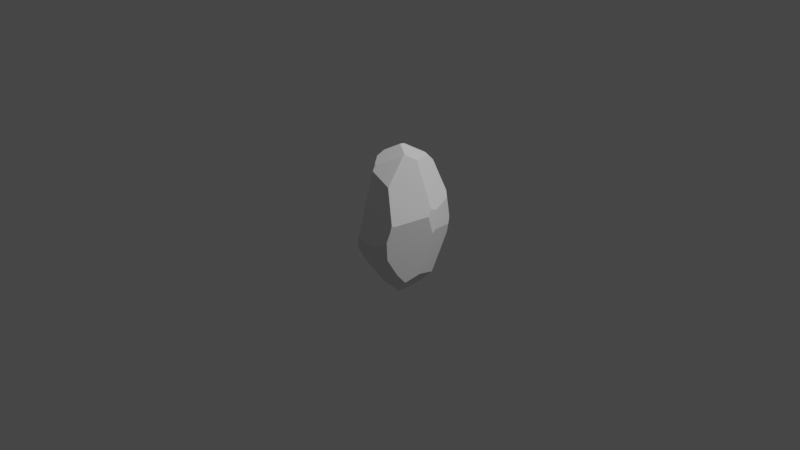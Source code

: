 # Source: Crystal.blend  (saved by Blender 2.80.75; exported with 4.5.12 LTS)
import bpy
from mathutils import Matrix  # noqa: F401  (used for matrix-valued properties, if any)

bpy.ops.wm.read_factory_settings(use_empty=True)
scene = bpy.context.scene
scene.name = 'Scene'

# ---- collections
col_collection = bpy.data.collections.new('Collection'); scene.collection.children.link(col_collection)

# ---- world
world_world = bpy.data.worlds.new('World'); scene.world = world_world
world_world.use_nodes = True; world_world.node_tree.nodes.clear()
_N = world_world.node_tree.nodes; _L = world_world.node_tree.links
n0 = _N.new('ShaderNodeOutputWorld'); n0.name = 'World Output'; n0.location = (300, 300)
n1 = _N.new('ShaderNodeBackground'); n1.name = 'Background'; n1.location = (10, 300)
n1.inputs[0].default_value = (0.05088, 0.05088, 0.05088, 1.0)
_L.new(n1.outputs[0], n0.inputs[0])
n0.is_active_output = True
world_world.color = (0.05088, 0.05088, 0.05088)
world_world.use_sun_shadow = False
world_world.sun_shadow_jitter_overblur = 0.0

# ---- cameras
cam_camera = bpy.data.cameras.new('Camera')
cam_camera.clip_end = 100.0
cam_camera.ortho_scale = 7.314

# ---- lights
light_light = bpy.data.lights.new('Light', 'POINT')
light_light.transmission_factor = 0.0
light_light.energy = 1000.0
light_light.shadow_soft_size = 0.1
light_light.shadow_maximum_resolution = 0.006
light_light.use_absolute_resolution = True

# ---- meshes
me_sphere = bpy.data.meshes.new('Sphere')
me_sphere.from_pydata([(-0.002766, 0.007467, 0.8135), (-0.00145, 0.06822, 0.8051), (0.007234, 0.01048, 0.8153), (-0.001136, 0.06831, 0.8051), (0.1263, 0.2382, 0.6989), (0.1311, 0.2394, 0.6962), (0.2212, 0.02734, 0.7039), (0.1678, 0.2195, 0.6828), (-0.001242, 0.06748, 0.8054), (0.002992, 0.01483, 0.8164), (0.007234, 0.008291, 0.8146), (-0.003389, 0.006389, 0.8131), (0.1403, -0.077, 0.7532), (-0.1242, -0.08612, 0.7431), (-0.003862, 0.006177, 0.8129), (0.1433, -0.06105, 0.765), (0.01179, 0.007198, 0.8139), (-0.08321, -0.2393, 0.6301), (-0.1292, 0.165, 0.7012), (-0.191, 0.09123, 0.6693), (0.2542, 0.4525, -0.04721), (0.2758, 0.4393, 0.003289), (0.09133, 0.2967, 0.6453), (0.1651, 0.2982, 0.6221), (0.2984, 0.3668, 0.3027), (0.1739, 0.2996, 0.6139), (-0.08493, 0.3199, 0.5888), (-0.3845, -0.2014, -0.3328), (-0.296, -0.303, -0.3092), (-0.1503, -0.1553, 0.6915), (-0.1074, -0.2252, 0.6403), (-0.08394, -0.2697, 0.5929), (-0.3781, 0.02092, 0.37), (0.2801, -0.3619, 0.1447), (0.154, -0.2906, 0.4845), (-0.08031, -0.2779, 0.5815), (-0.1338, -0.4276, -0.07745), (0.294, -0.3506, 0.1287), (0.2758, -0.3779, 0.07397), (0.2512, -0.4045, -0.04054), (-0.3745, 0.2741, -0.3092), (-0.4542, 0.05004, 0.1717), (-0.4007, -0.1742, -0.311), (0.4355, 0.02015, 0.2544), (0.4444, -0.02391, 0.1863), (-0.224, 0.4324, 0.1479), (-0.1789, 0.4713, -0.02617), (-0.3067, 0.3419, -0.3092), (-0.4181, 0.2426, -0.007667), (-0.3774, 0.2747, -0.2885), (0.2699, -0.1955, -0.5742), (0.289, -0.1882, -0.5529), (-0.3726, 0.2664, -0.3263), (-0.363, -0.007223, -0.5124), (0.007234, 0.2495, -0.7148), (0.1104, 0.2036, -0.7348), (0.08815, -0.06199, -0.7735), (0.1174, 0.1936, -0.7372), (-0.03625, 0.2416, -0.7107), (-0.2794, -0.3196, -0.3092), (-0.175, -0.4058, -0.1662), (-0.2752, -0.3255, -0.2993), (-0.08349, -0.4356, -0.122), (0.09599, -0.4336, -0.1435), (0.2375, -0.383, -0.2477), (0.2643, -0.2012, -0.5742), (0.264, -0.2718, -0.4483), (0.09443, -0.08353, -0.7669), (0.2496, -0.1877, -0.5967), (0.07039, -0.07829, -0.7739), (0.3258, 0.3892, 0.003289), (0.3366, 0.3388, 0.2412), (0.4279, 0.09689, 0.2167), (0.4476, 0.03407, -0.01333), (0.3585, -0.05079, -0.4738), (0.4401, 0.08241, 0.01503), (0.3355, 0.3689, -0.06017), (-0.1415, 0.4773, -0.05976), (0.07378, 0.4878, -0.154), (-0.1862, 0.463, -0.07808), (-0.2749, 0.3722, -0.3117), (-0.2434, 0.3445, -0.4177), (0.007234, 0.3227, -0.6349), (-0.07497, 0.3108, -0.6239), (0.2505, 0.4461, -0.1075), (0.1552, 0.2811, -0.637), (0.2327, 0.2391, -0.6087), (0.3051, 0.3815, -0.1673), (0.2408, 0.2373, -0.5997), (0.1268, 0.4585, -0.2776), (0.08655, 0.3568, -0.5745), (-0.3293, -0.1695, -0.4886), (-0.1441, -0.08101, -0.7478), (-0.2799, -0.2022, -0.5184), (-0.3509, -0.01983, -0.5338), (-0.1738, -0.03363, -0.7367), (-0.1572, -0.06656, -0.7439), (-0.3279, -0.1231, -0.5224)], [], [(16, 15, 6, 7, 5, 4, 3, 8, 9, 2), (30, 31, 17), (11, 0, 14), (23, 5, 7, 25), (22, 4, 5, 23), (1, 8, 3), (10, 2, 9, 0, 11), (10, 16, 2), (9, 8, 1, 18, 19, 13, 14, 0), (3, 4, 22, 26, 18, 1), (79, 46, 77), (89, 78, 20, 84), (15, 16, 10, 11, 14, 13, 29, 30, 17, 12), (13, 19, 32, 29), (93, 59, 28, 27, 91), (59, 61, 28), (17, 31, 35, 34, 12), (60, 62, 36), (37, 33, 38), (64, 39, 63), (68, 50, 65), (6, 15, 12, 34, 33, 37, 44, 43), (40, 49, 47), (41, 32, 19, 18, 26, 45, 48), (81, 52, 40, 47, 80), (69, 56, 67), (76, 70, 71, 72, 75), (40, 52, 53, 42, 41, 48, 49), (87, 76, 75, 73, 74, 88), (51, 66, 65, 50), (39, 38, 33, 34, 35, 36, 62, 63), (29, 32, 41, 42, 27, 28, 61, 60, 36, 35, 31, 30), (24, 25, 7, 6, 43, 72, 71), (21, 24, 71, 70), (84, 20, 21, 70, 76, 87), (72, 43, 44, 73, 75), (64, 66, 51, 74, 73, 44, 37, 38, 39), (90, 89, 84, 87, 88, 86, 85), (58, 83, 82, 54), (95, 94, 53, 52, 81, 83, 58), (45, 46, 79, 80, 47, 49, 48), (46, 45, 26, 22, 23, 25, 24, 21, 20, 78, 77), (80, 79, 77, 78, 89, 90, 82, 83, 81), (67, 56, 57, 86, 88, 74, 51, 50, 68), (55, 85, 86, 57), (54, 82, 90, 85, 55), (60, 61, 59, 93, 92, 69, 67, 68, 65, 66, 64, 63, 62), (94, 95, 96, 97), (91, 97, 96, 92, 93), (54, 55, 57, 56, 69, 92, 96, 95, 58), (91, 27, 42, 53, 94, 97)])
_uv = me_sphere.uv_layers.new(name='UVMap')
_uv.uv.foreach_set('vector', [0.5143, 0.9981, 0.6826, 0.9647, 0.6946, 0.9327, 0.5308, 0.9301, 0.487, 0.9384, 0.4833, 0.9399, 0.4643, 0.9951, 0.4647, 0.9952, 0.5011, 1.0, 0.5079, 0.9992, 0.5487, 0.8454, 0.6031, 0.807, 0.583, 0.8381, 0.5002, 0.9969, 0.5001, 0.9972, 0.4999, 0.9967, 0.4845, 0.8972, 0.487, 0.9384, 0.5308, 0.9301, 0.4913, 0.8927, 0.4206, 0.9079, 0.4833, 0.9399, 0.487, 0.9384, 0.4845, 0.8972, 0.464, 0.995, 0.4647, 0.9952, 0.4643, 0.9951, 0.5093, 0.9985, 0.5079, 0.9992, 0.5011, 1.0, 0.5001, 0.9972, 0.5002, 0.9969, 0.5093, 0.9985, 0.5143, 0.9981, 0.5079, 0.9992, 0.5011, 1.0, 0.4647, 0.9952, 0.464, 0.995, 0.2867, 0.9233, 0.2678, 0.8916, 0.4393, 0.9335, 0.4999, 0.9967, 0.5001, 0.9972, 0.4643, 0.9951, 0.4833, 0.9399, 0.4206, 0.9079, 0.2501, 0.864, 0.2867, 0.9233, 0.464, 0.995, 0.1179, 0.4765, 0.1182, 0.5074, 0.1494, 0.4938, 0.384, 0.4051, 0.3259, 0.4681, 0.4827, 0.5372, 0.4835, 0.5043, 0.6826, 0.9647, 0.5143, 0.9981, 0.5093, 0.9985, 0.5002, 0.9969, 0.4999, 0.9967, 0.4393, 0.9335, 0.4577, 0.8876, 0.5487, 0.8454, 0.583, 0.8381, 0.6903, 0.9551, 0.4393, 0.9335, 0.2678, 0.8916, 0.128, 0.6605, 0.4577, 0.8876, 0.3808, 0.06613, 0.4466, 0.1581, 0.42, 0.1596, 0.274, 0.1568, 0.3151, 0.08327, 0.4466, 0.1581, 0.4541, 0.1635, 0.42, 0.1596, 0.583, 0.8381, 0.6031, 0.807, 0.6124, 0.7979, 0.8455, 0.7463, 0.6903, 0.9551, 0.6027, 0.2443, 0.7115, 0.281, 0.6582, 0.3036, 0.9982, 0.5147, 0.9953, 0.5212, 1.0, 0.4726, 0.9567, 0.2687, 0.993, 0.392, 0.8745, 0.2976, 0.8271, 0.1222, 0.8485, 0.1356, 0.8475, 0.1333, 0.6946, 0.9327, 0.6826, 0.9647, 0.6903, 0.9551, 0.8455, 0.7463, 0.9953, 0.5212, 0.9982, 0.5147, 0.901, 0.6178, 0.8682, 0.6632, 0.04472, 0.2882, 0.04068, 0.2995, 0.07623, 0.3121, 0.04487, 0.5237, 0.128, 0.6605, 0.2678, 0.8916, 0.2867, 0.9233, 0.2501, 0.864, 0.08732, 0.596, 0.0, 0.4509, 0.1359, 0.2631, 0.05084, 0.2772, 0.04472, 0.2882, 0.07623, 0.3121, 0.09114, 0.3212, 0.6177, 0.02677, 0.6229, 0.03443, 0.64, 0.03326, 0.5871, 0.5262, 0.5693, 0.5618, 0.6045, 0.6865, 0.8139, 0.6503, 0.8271, 0.5348, 0.04472, 0.2882, 0.05084, 0.2772, 0.1986, 0.1081, 0.2419, 0.1746, 0.04487, 0.5237, 0.0, 0.4509, 0.04068, 0.2995, 0.5576, 0.469, 0.5871, 0.5262, 0.8271, 0.5348, 0.8611, 0.5122, 0.8318, 0.2358, 0.5825, 0.216, 0.8595, 0.1519, 0.896, 0.1844, 0.8475, 0.1333, 0.8485, 0.1356, 0.993, 0.392, 1.0, 0.4726, 0.9953, 0.5212, 0.8455, 0.7463, 0.6124, 0.7979, 0.6582, 0.3036, 0.7115, 0.281, 0.8745, 0.2976, 0.4577, 0.8876, 0.128, 0.6605, 0.04487, 0.5237, 0.2419, 0.1746, 0.274, 0.1568, 0.42, 0.1596, 0.4541, 0.1635, 0.6027, 0.2443, 0.6582, 0.3036, 0.6124, 0.7979, 0.6031, 0.807, 0.5487, 0.8454, 0.5594, 0.7215, 0.4913, 0.8927, 0.5308, 0.9301, 0.6946, 0.9327, 0.8682, 0.6632, 0.8139, 0.6503, 0.6045, 0.6865, 0.5055, 0.5641, 0.5594, 0.7215, 0.6045, 0.6865, 0.5693, 0.5618, 0.4835, 0.5043, 0.4827, 0.5372, 0.5055, 0.5641, 0.5693, 0.5618, 0.5871, 0.5262, 0.5576, 0.469, 0.8139, 0.6503, 0.8682, 0.6632, 0.901, 0.6178, 0.8611, 0.5122, 0.8271, 0.5348, 0.9567, 0.2687, 0.896, 0.1844, 0.8595, 0.1519, 0.8318, 0.2358, 0.8611, 0.5122, 0.901, 0.6178, 0.9982, 0.5147, 1.0, 0.4726, 0.993, 0.392, 0.4056, 0.2316, 0.384, 0.4051, 0.4835, 0.5043, 0.5576, 0.469, 0.5825, 0.216, 0.5755, 0.2108, 0.4958, 0.1947, 0.3659, 0.1206, 0.2999, 0.1739, 0.3606, 0.1832, 0.3969, 0.1272, 0.3894, 0.0135, 0.2172, 0.09491, 0.1986, 0.1081, 0.05084, 0.2772, 0.1359, 0.2631, 0.2999, 0.1739, 0.3659, 0.1206, 0.08732, 0.596, 0.1182, 0.5074, 0.1179, 0.4765, 0.09114, 0.3212, 0.07623, 0.3121, 0.04068, 0.2995, 0.0, 0.4509, 0.1182, 0.5074, 0.08732, 0.596, 0.2501, 0.864, 0.4206, 0.9079, 0.4845, 0.8972, 0.4913, 0.8927, 0.5594, 0.7215, 0.5055, 0.5641, 0.4827, 0.5372, 0.3259, 0.4681, 0.1494, 0.4938, 0.09114, 0.3212, 0.1179, 0.4765, 0.1494, 0.4938, 0.3259, 0.4681, 0.384, 0.4051, 0.4056, 0.2316, 0.3606, 0.1832, 0.2999, 0.1739, 0.1359, 0.2631, 0.64, 0.03326, 0.6229, 0.03443, 0.5109, 0.1204, 0.5755, 0.2108, 0.5825, 0.216, 0.8318, 0.2358, 0.8595, 0.1519, 0.8485, 0.1356, 0.8271, 0.1222, 0.5005, 0.1228, 0.4958, 0.1947, 0.5755, 0.2108, 0.5109, 0.1204, 0.3969, 0.1272, 0.3606, 0.1832, 0.4056, 0.2316, 0.4958, 0.1947, 0.5005, 0.1228, 0.6027, 0.2443, 0.4541, 0.1635, 0.4466, 0.1581, 0.3808, 0.06613, 0.4403, 0.0, 0.6177, 0.02677, 0.64, 0.03326, 0.8271, 0.1222, 0.8475, 0.1333, 0.896, 0.1844, 0.9567, 0.2687, 0.8745, 0.2976, 0.7115, 0.281, 0.2172, 0.09491, 0.3894, 0.0135, 0.4212, 0.003635, 0.2922, 0.07713, 0.3151, 0.08327, 0.2922, 0.07713, 0.4212, 0.003635, 0.4403, 0.0, 0.3808, 0.06613, 0.3969, 0.1272, 0.5005, 0.1228, 0.5109, 0.1204, 0.6229, 0.03443, 0.6177, 0.02677, 0.4403, 0.0, 0.4212, 0.003635, 0.3894, 0.0135, 0.3659, 0.1206, 0.3151, 0.08327, 0.274, 0.1568, 0.2419, 0.1746, 0.1986, 0.1081, 0.2172, 0.09491, 0.2922, 0.07713])
me_sphere.use_remesh_preserve_volume = False
me_sphere.use_remesh_preserve_attributes = False
me_sphere.use_mirror_vertex_groups = False
me_sphere.update()

# ---- objects
ob_light = bpy.data.objects.new('Light', light_light)
ob_camera = bpy.data.objects.new('Camera', cam_camera)
ob_sphere = bpy.data.objects.new('Sphere', me_sphere)

# ---- transforms, parenting, visibility, modifiers, constraints
ob_light.location = (4.076, 1.005, 5.904)
ob_light.rotation_euler = (0.6503, 0.05522, 1.866)
ob_light.lock_rotations_4d = False
ob_light.empty_display_type = 'ARROWS'
ob_light.color = (0.0, 0.0, 0.0, 0.0)
ob_light.lineart.crease_threshold = 0.0
ob_camera.location = (7.359, -6.926, 4.958)
ob_camera.rotation_euler = (1.109, 0.0, 0.8149)
ob_camera.lock_rotations_4d = False
ob_camera.empty_display_type = 'ARROWS'
ob_camera.color = (0.0, 0.0, 0.0, 0.0)
ob_camera.display_type = 'WIRE'
ob_camera.lineart.crease_threshold = 0.0
ob_sphere.location = (0.0, 0.0, 0.0)
ob_sphere.lineart.crease_threshold = 0.0

# ---- collection membership
col_collection.objects.link(ob_light)
col_collection.objects.link(ob_camera)
col_collection.objects.link(ob_sphere)

# ---- scene / render settings (as saved in the file)
scene.camera = ob_camera
scene.frame_start = 1; scene.frame_end = 250; scene.frame_set(1)
scene.render.engine = 'BLENDER_EEVEE_NEXT'
scene.cycles.use_denoising = False
scene.cycles.samples = 128
scene.cycles.sampling_pattern = 'TABULATED_SOBOL'
scene.cycles.use_adaptive_sampling = False
scene.cycles.use_light_tree = False
scene.view_settings.view_transform = 'Filmic'
bpy.context.view_layer.update()
